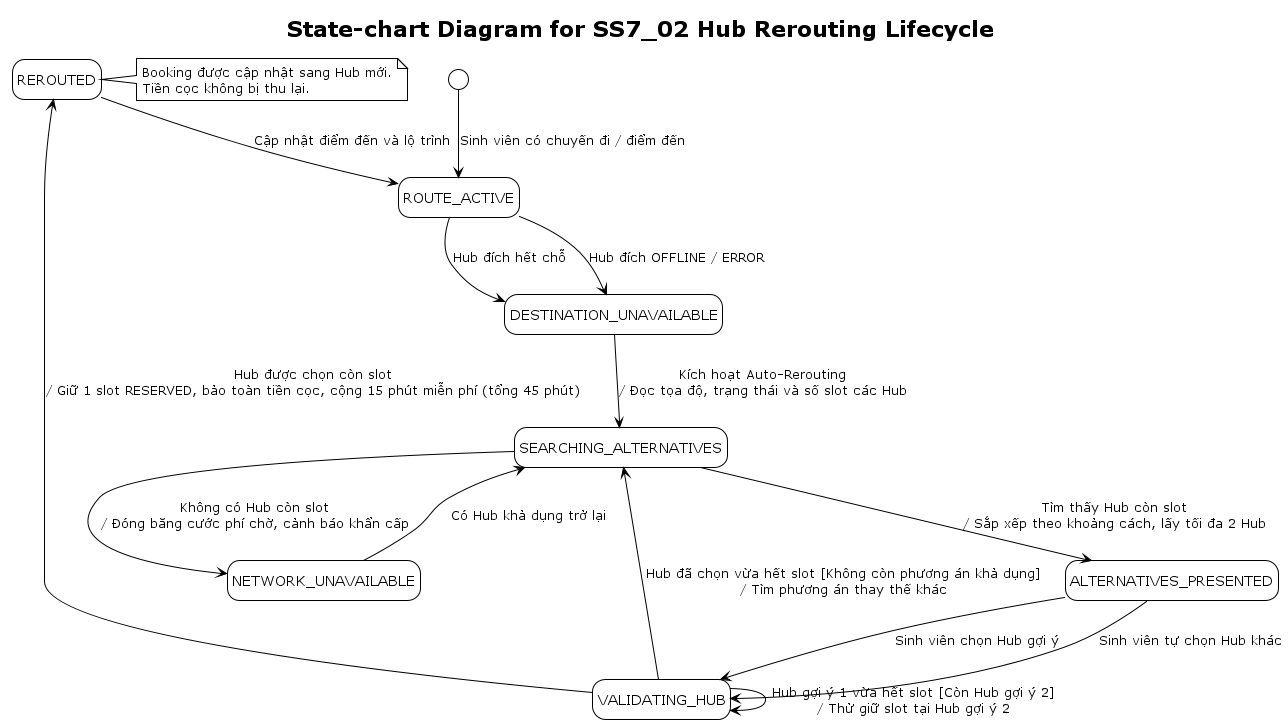

The diagram above was rendered by PlantUML. Its source (embedded in the PNG):
@startuml UC_SS7_02_NguyenTrungNguyen_statechart
!theme plain
hide empty description

title State-chart Diagram for SS7_02 Hub Rerouting Lifecycle

[*] --> ROUTE_ACTIVE : Sinh viên có chuyến đi / điểm đến

state ROUTE_ACTIVE
state DESTINATION_UNAVAILABLE
state SEARCHING_ALTERNATIVES
state ALTERNATIVES_PRESENTED
state VALIDATING_HUB
state REROUTED
state NETWORK_UNAVAILABLE

ROUTE_ACTIVE --> DESTINATION_UNAVAILABLE : Hub đích OFFLINE / ERROR
ROUTE_ACTIVE --> DESTINATION_UNAVAILABLE : Hub đích hết chỗ

DESTINATION_UNAVAILABLE --> SEARCHING_ALTERNATIVES : Kích hoạt Auto-Rerouting\n/ Đọc tọa độ, trạng thái và số slot các Hub
SEARCHING_ALTERNATIVES --> ALTERNATIVES_PRESENTED : Tìm thấy Hub còn slot\n/ Sắp xếp theo khoảng cách, lấy tối đa 2 Hub
SEARCHING_ALTERNATIVES --> NETWORK_UNAVAILABLE : Không có Hub còn slot\n/ Đóng băng cước phí chờ, cảnh báo khẩn cấp

ALTERNATIVES_PRESENTED --> VALIDATING_HUB : Sinh viên chọn Hub gợi ý
ALTERNATIVES_PRESENTED --> VALIDATING_HUB : Sinh viên tự chọn Hub khác

VALIDATING_HUB --> REROUTED : Hub được chọn còn slot\n/ Giữ 1 slot RESERVED, bảo toàn tiền cọc, cộng 15 phút miễn phí (tổng 45 phút)
VALIDATING_HUB --> VALIDATING_HUB : Hub gợi ý 1 vừa hết slot [Còn Hub gợi ý 2]\n/ Thử giữ slot tại Hub gợi ý 2
VALIDATING_HUB --> SEARCHING_ALTERNATIVES : Hub đã chọn vừa hết slot [Không còn phương án khả dụng]\n/ Tìm phương án thay thế khác

REROUTED --> ROUTE_ACTIVE : Cập nhật điểm đến và lộ trình
NETWORK_UNAVAILABLE --> SEARCHING_ALTERNATIVES : Có Hub khả dụng trở lại

note right of REROUTED
  Booking được cập nhật sang Hub mới.
  Tiền cọc không bị thu lại.
end note

@enduml